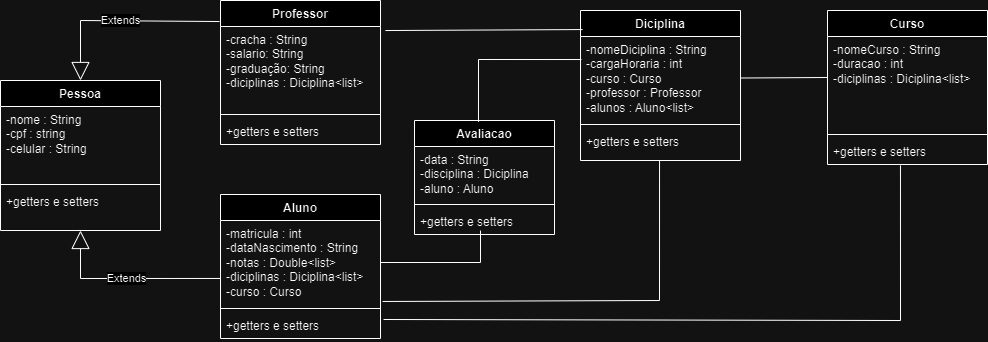

The diagram above was exported from draw.io. Its source (the exported page's mxGraphModel, read from the mxfile embedded in the PNG):
<mxGraphModel dx="1195" dy="625" grid="1" gridSize="10" guides="1" tooltips="1" connect="1" arrows="1" fold="1" page="1" pageScale="1" pageWidth="827" pageHeight="1169" math="0" shadow="0">
  <root>
    <mxCell id="0" />
    <mxCell id="1" parent="0" />
    <mxCell id="m6sPQiKcb1H333obdDww-5" value="Professor" style="swimlane;fontStyle=1;align=center;verticalAlign=top;childLayout=stackLayout;horizontal=1;startSize=26;horizontalStack=0;resizeParent=1;resizeParentMax=0;resizeLast=0;collapsible=1;marginBottom=0;whiteSpace=wrap;html=1;" parent="1" vertex="1">
      <mxGeometry x="220" y="20" width="160" height="144" as="geometry" />
    </mxCell>
    <mxCell id="m6sPQiKcb1H333obdDww-6" value="-cracha : String&lt;br&gt;-salario: String&lt;br&gt;-graduação: String&lt;br&gt;-diciplinas : Diciplina&amp;lt;list&amp;gt;" style="text;strokeColor=none;fillColor=none;align=left;verticalAlign=top;spacingLeft=4;spacingRight=4;overflow=hidden;rotatable=0;points=[[0,0.5],[1,0.5]];portConstraint=eastwest;whiteSpace=wrap;html=1;" parent="m6sPQiKcb1H333obdDww-5" vertex="1">
      <mxGeometry y="26" width="160" height="84" as="geometry" />
    </mxCell>
    <mxCell id="m6sPQiKcb1H333obdDww-7" value="" style="line;strokeWidth=1;fillColor=none;align=left;verticalAlign=middle;spacingTop=-1;spacingLeft=3;spacingRight=3;rotatable=0;labelPosition=right;points=[];portConstraint=eastwest;strokeColor=inherit;" parent="m6sPQiKcb1H333obdDww-5" vertex="1">
      <mxGeometry y="110" width="160" height="8" as="geometry" />
    </mxCell>
    <mxCell id="m6sPQiKcb1H333obdDww-8" value="+getters e setters" style="text;strokeColor=none;fillColor=none;align=left;verticalAlign=top;spacingLeft=4;spacingRight=4;overflow=hidden;rotatable=0;points=[[0,0.5],[1,0.5]];portConstraint=eastwest;whiteSpace=wrap;html=1;" parent="m6sPQiKcb1H333obdDww-5" vertex="1">
      <mxGeometry y="118" width="160" height="26" as="geometry" />
    </mxCell>
    <mxCell id="m6sPQiKcb1H333obdDww-9" value="Curso" style="swimlane;fontStyle=1;align=center;verticalAlign=top;childLayout=stackLayout;horizontal=1;startSize=26;horizontalStack=0;resizeParent=1;resizeParentMax=0;resizeLast=0;collapsible=1;marginBottom=0;whiteSpace=wrap;html=1;" parent="1" vertex="1">
      <mxGeometry x="827" y="30" width="160" height="154" as="geometry" />
    </mxCell>
    <mxCell id="m6sPQiKcb1H333obdDww-10" value="-nomeCurso : String&lt;br&gt;-duracao : int&lt;br&gt;-diciplinas : Diciplina&amp;lt;list&amp;gt;" style="text;strokeColor=none;fillColor=none;align=left;verticalAlign=top;spacingLeft=4;spacingRight=4;overflow=hidden;rotatable=0;points=[[0,0.5],[1,0.5]];portConstraint=eastwest;whiteSpace=wrap;html=1;" parent="m6sPQiKcb1H333obdDww-9" vertex="1">
      <mxGeometry y="26" width="160" height="94" as="geometry" />
    </mxCell>
    <mxCell id="m6sPQiKcb1H333obdDww-11" value="" style="line;strokeWidth=1;fillColor=none;align=left;verticalAlign=middle;spacingTop=-1;spacingLeft=3;spacingRight=3;rotatable=0;labelPosition=right;points=[];portConstraint=eastwest;strokeColor=inherit;" parent="m6sPQiKcb1H333obdDww-9" vertex="1">
      <mxGeometry y="120" width="160" height="8" as="geometry" />
    </mxCell>
    <mxCell id="m6sPQiKcb1H333obdDww-12" value="+getters e setters" style="text;strokeColor=none;fillColor=none;align=left;verticalAlign=top;spacingLeft=4;spacingRight=4;overflow=hidden;rotatable=0;points=[[0,0.5],[1,0.5]];portConstraint=eastwest;whiteSpace=wrap;html=1;" parent="m6sPQiKcb1H333obdDww-9" vertex="1">
      <mxGeometry y="128" width="160" height="26" as="geometry" />
    </mxCell>
    <mxCell id="m6sPQiKcb1H333obdDww-13" value="Diciplina" style="swimlane;fontStyle=1;align=center;verticalAlign=top;childLayout=stackLayout;horizontal=1;startSize=26;horizontalStack=0;resizeParent=1;resizeParentMax=0;resizeLast=0;collapsible=1;marginBottom=0;whiteSpace=wrap;html=1;" parent="1" vertex="1">
      <mxGeometry x="580" y="30" width="160" height="150" as="geometry" />
    </mxCell>
    <mxCell id="m6sPQiKcb1H333obdDww-14" value="-nomeDiciplina : String&lt;br&gt;-cargaHoraria : int&lt;br&gt;-curso : Curso&lt;br&gt;-professor : Professor&lt;br&gt;-alunos : Aluno&amp;lt;list&amp;gt;" style="text;strokeColor=none;fillColor=none;align=left;verticalAlign=top;spacingLeft=4;spacingRight=4;overflow=hidden;rotatable=0;points=[[0,0.5],[1,0.5]];portConstraint=eastwest;whiteSpace=wrap;html=1;" parent="m6sPQiKcb1H333obdDww-13" vertex="1">
      <mxGeometry y="26" width="160" height="84" as="geometry" />
    </mxCell>
    <mxCell id="m6sPQiKcb1H333obdDww-15" value="" style="line;strokeWidth=1;fillColor=none;align=left;verticalAlign=middle;spacingTop=-1;spacingLeft=3;spacingRight=3;rotatable=0;labelPosition=right;points=[];portConstraint=eastwest;strokeColor=inherit;" parent="m6sPQiKcb1H333obdDww-13" vertex="1">
      <mxGeometry y="110" width="160" height="8" as="geometry" />
    </mxCell>
    <mxCell id="m6sPQiKcb1H333obdDww-16" value="+getters e setters" style="text;strokeColor=none;fillColor=none;align=left;verticalAlign=top;spacingLeft=4;spacingRight=4;overflow=hidden;rotatable=0;points=[[0,0.5],[1,0.5]];portConstraint=eastwest;whiteSpace=wrap;html=1;" parent="m6sPQiKcb1H333obdDww-13" vertex="1">
      <mxGeometry y="118" width="160" height="32" as="geometry" />
    </mxCell>
    <mxCell id="m6sPQiKcb1H333obdDww-17" value="Pessoa" style="swimlane;fontStyle=1;align=center;verticalAlign=top;childLayout=stackLayout;horizontal=1;startSize=26;horizontalStack=0;resizeParent=1;resizeParentMax=0;resizeLast=0;collapsible=1;marginBottom=0;whiteSpace=wrap;html=1;" parent="1" vertex="1">
      <mxGeometry y="100" width="160" height="150" as="geometry" />
    </mxCell>
    <mxCell id="m6sPQiKcb1H333obdDww-18" value="-nome : String&lt;br&gt;-cpf : string&lt;br&gt;-celular : String" style="text;strokeColor=none;fillColor=none;align=left;verticalAlign=top;spacingLeft=4;spacingRight=4;overflow=hidden;rotatable=0;points=[[0,0.5],[1,0.5]];portConstraint=eastwest;whiteSpace=wrap;html=1;" parent="m6sPQiKcb1H333obdDww-17" vertex="1">
      <mxGeometry y="26" width="160" height="74" as="geometry" />
    </mxCell>
    <mxCell id="m6sPQiKcb1H333obdDww-19" value="" style="line;strokeWidth=1;fillColor=none;align=left;verticalAlign=middle;spacingTop=-1;spacingLeft=3;spacingRight=3;rotatable=0;labelPosition=right;points=[];portConstraint=eastwest;strokeColor=inherit;" parent="m6sPQiKcb1H333obdDww-17" vertex="1">
      <mxGeometry y="100" width="160" height="8" as="geometry" />
    </mxCell>
    <mxCell id="m6sPQiKcb1H333obdDww-20" value="+getters e setters" style="text;strokeColor=none;fillColor=none;align=left;verticalAlign=top;spacingLeft=4;spacingRight=4;overflow=hidden;rotatable=0;points=[[0,0.5],[1,0.5]];portConstraint=eastwest;whiteSpace=wrap;html=1;" parent="m6sPQiKcb1H333obdDww-17" vertex="1">
      <mxGeometry y="108" width="160" height="42" as="geometry" />
    </mxCell>
    <mxCell id="m6sPQiKcb1H333obdDww-34" style="edgeStyle=orthogonalEdgeStyle;rounded=0;orthogonalLoop=1;jettySize=auto;html=1;entryX=0.019;entryY=0.415;entryDx=0;entryDy=0;entryPerimeter=0;strokeColor=none;" parent="1" target="m6sPQiKcb1H333obdDww-10" edge="1">
      <mxGeometry relative="1" as="geometry">
        <mxPoint x="730" y="230" as="sourcePoint" />
      </mxGeometry>
    </mxCell>
    <mxCell id="m6sPQiKcb1H333obdDww-1" value="Aluno&lt;br&gt;" style="swimlane;fontStyle=1;align=center;verticalAlign=top;childLayout=stackLayout;horizontal=1;startSize=26;horizontalStack=0;resizeParent=1;resizeParentMax=0;resizeLast=0;collapsible=1;marginBottom=0;whiteSpace=wrap;html=1;" parent="1" vertex="1">
      <mxGeometry x="220" y="214" width="160" height="144" as="geometry" />
    </mxCell>
    <mxCell id="m6sPQiKcb1H333obdDww-2" value="-matricula : int&lt;br&gt;-dataNascimento : String&lt;br&gt;-notas : Double&amp;lt;list&amp;gt;&lt;br&gt;-diciplinas : Diciplina&amp;lt;list&amp;gt;&lt;br&gt;-curso : Curso" style="text;strokeColor=none;fillColor=none;align=left;verticalAlign=top;spacingLeft=4;spacingRight=4;overflow=hidden;rotatable=0;points=[[0,0.5],[1,0.5]];portConstraint=eastwest;whiteSpace=wrap;html=1;" parent="m6sPQiKcb1H333obdDww-1" vertex="1">
      <mxGeometry y="26" width="160" height="84" as="geometry" />
    </mxCell>
    <mxCell id="m6sPQiKcb1H333obdDww-3" value="" style="line;strokeWidth=1;fillColor=none;align=left;verticalAlign=middle;spacingTop=-1;spacingLeft=3;spacingRight=3;rotatable=0;labelPosition=right;points=[];portConstraint=eastwest;strokeColor=inherit;" parent="m6sPQiKcb1H333obdDww-1" vertex="1">
      <mxGeometry y="110" width="160" height="8" as="geometry" />
    </mxCell>
    <mxCell id="m6sPQiKcb1H333obdDww-4" value="+getters e setters" style="text;strokeColor=none;fillColor=none;align=left;verticalAlign=top;spacingLeft=4;spacingRight=4;overflow=hidden;rotatable=0;points=[[0,0.5],[1,0.5]];portConstraint=eastwest;whiteSpace=wrap;html=1;" parent="m6sPQiKcb1H333obdDww-1" vertex="1">
      <mxGeometry y="118" width="160" height="26" as="geometry" />
    </mxCell>
    <mxCell id="g8qHsfXrDLt-TynxU7Pi-5" value="" style="endArrow=none;html=1;rounded=0;exitX=1.031;exitY=0.048;exitDx=0;exitDy=0;exitPerimeter=0;entryX=0.013;entryY=0.127;entryDx=0;entryDy=0;entryPerimeter=0;" parent="1" source="m6sPQiKcb1H333obdDww-6" target="m6sPQiKcb1H333obdDww-13" edge="1">
      <mxGeometry width="50" height="50" relative="1" as="geometry">
        <mxPoint x="380" y="30.03200000000004" as="sourcePoint" />
        <mxPoint x="510" y="31" as="targetPoint" />
        <Array as="points" />
      </mxGeometry>
    </mxCell>
    <mxCell id="g8qHsfXrDLt-TynxU7Pi-6" value="Extends" style="endArrow=block;endSize=16;endFill=0;html=1;rounded=0;exitX=-0.006;exitY=0.146;exitDx=0;exitDy=0;exitPerimeter=0;" parent="1" source="m6sPQiKcb1H333obdDww-5" target="m6sPQiKcb1H333obdDww-17" edge="1">
      <mxGeometry width="160" relative="1" as="geometry">
        <mxPoint x="350" y="230" as="sourcePoint" />
        <mxPoint x="330" y="180" as="targetPoint" />
        <Array as="points">
          <mxPoint x="80" y="40" />
        </Array>
      </mxGeometry>
    </mxCell>
    <mxCell id="g8qHsfXrDLt-TynxU7Pi-7" value="Extends" style="endArrow=block;endSize=16;endFill=0;html=1;rounded=0;exitX=0;exitY=0.69;exitDx=0;exitDy=0;exitPerimeter=0;" parent="1" source="m6sPQiKcb1H333obdDww-2" target="m6sPQiKcb1H333obdDww-20" edge="1">
      <mxGeometry width="160" relative="1" as="geometry">
        <mxPoint x="210" y="300" as="sourcePoint" />
        <mxPoint x="210" y="320" as="targetPoint" />
        <Array as="points">
          <mxPoint x="80" y="298" />
        </Array>
      </mxGeometry>
    </mxCell>
    <mxCell id="g8qHsfXrDLt-TynxU7Pi-8" value="" style="endArrow=none;html=1;rounded=0;entryX=0.494;entryY=1;entryDx=0;entryDy=0;entryPerimeter=0;exitX=1.013;exitY=0.964;exitDx=0;exitDy=0;exitPerimeter=0;" parent="1" source="m6sPQiKcb1H333obdDww-2" target="m6sPQiKcb1H333obdDww-16" edge="1">
      <mxGeometry width="50" height="50" relative="1" as="geometry">
        <mxPoint x="410" y="260" as="sourcePoint" />
        <mxPoint x="460" y="210" as="targetPoint" />
        <Array as="points">
          <mxPoint x="659" y="320" />
        </Array>
      </mxGeometry>
    </mxCell>
    <mxCell id="g8qHsfXrDLt-TynxU7Pi-9" value="" style="endArrow=none;html=1;rounded=0;entryX=0;entryY=0.436;entryDx=0;entryDy=0;entryPerimeter=0;" parent="1" source="m6sPQiKcb1H333obdDww-14" target="m6sPQiKcb1H333obdDww-10" edge="1">
      <mxGeometry width="50" height="50" relative="1" as="geometry">
        <mxPoint x="610" y="350" as="sourcePoint" />
        <mxPoint x="820" y="100" as="targetPoint" />
      </mxGeometry>
    </mxCell>
    <mxCell id="g8qHsfXrDLt-TynxU7Pi-10" value="" style="endArrow=none;html=1;rounded=0;entryX=0.456;entryY=1.038;entryDx=0;entryDy=0;entryPerimeter=0;exitX=1.019;exitY=0.269;exitDx=0;exitDy=0;exitPerimeter=0;" parent="1" source="m6sPQiKcb1H333obdDww-4" target="m6sPQiKcb1H333obdDww-12" edge="1">
      <mxGeometry width="50" height="50" relative="1" as="geometry">
        <mxPoint x="650" y="370" as="sourcePoint" />
        <mxPoint x="700" y="320" as="targetPoint" />
        <Array as="points">
          <mxPoint x="900" y="340" />
        </Array>
      </mxGeometry>
    </mxCell>
    <mxCell id="vlY7dDOnmXOi3v9jqdnW-1" value="&lt;font style=&quot;vertical-align: inherit;&quot;&gt;&lt;font style=&quot;vertical-align: inherit;&quot;&gt;Avaliacao&lt;/font&gt;&lt;/font&gt;" style="swimlane;fontStyle=1;align=center;verticalAlign=top;childLayout=stackLayout;horizontal=1;startSize=26;horizontalStack=0;resizeParent=1;resizeParentMax=0;resizeLast=0;collapsible=1;marginBottom=0;whiteSpace=wrap;html=1;" parent="1" vertex="1">
      <mxGeometry x="414" y="140" width="140" height="114" as="geometry" />
    </mxCell>
    <mxCell id="vlY7dDOnmXOi3v9jqdnW-2" value="&lt;font style=&quot;vertical-align: inherit;&quot;&gt;&lt;font style=&quot;vertical-align: inherit;&quot;&gt;&lt;font style=&quot;vertical-align: inherit;&quot;&gt;&lt;font style=&quot;vertical-align: inherit;&quot;&gt;-data : String&lt;br&gt;-disciplina : Diciplina&lt;br&gt;-aluno : Aluno&lt;br&gt;&lt;/font&gt;&lt;/font&gt;&lt;/font&gt;&lt;/font&gt;" style="text;strokeColor=none;fillColor=none;align=left;verticalAlign=top;spacingLeft=4;spacingRight=4;overflow=hidden;rotatable=0;points=[[0,0.5],[1,0.5]];portConstraint=eastwest;whiteSpace=wrap;html=1;" parent="vlY7dDOnmXOi3v9jqdnW-1" vertex="1">
      <mxGeometry y="26" width="140" height="54" as="geometry" />
    </mxCell>
    <mxCell id="vlY7dDOnmXOi3v9jqdnW-3" value="" style="line;strokeWidth=1;fillColor=none;align=left;verticalAlign=middle;spacingTop=-1;spacingLeft=3;spacingRight=3;rotatable=0;labelPosition=right;points=[];portConstraint=eastwest;strokeColor=inherit;" parent="vlY7dDOnmXOi3v9jqdnW-1" vertex="1">
      <mxGeometry y="80" width="140" height="8" as="geometry" />
    </mxCell>
    <mxCell id="vlY7dDOnmXOi3v9jqdnW-4" value="+getters e setters" style="text;strokeColor=none;fillColor=none;align=left;verticalAlign=top;spacingLeft=4;spacingRight=4;overflow=hidden;rotatable=0;points=[[0,0.5],[1,0.5]];portConstraint=eastwest;whiteSpace=wrap;html=1;" parent="vlY7dDOnmXOi3v9jqdnW-1" vertex="1">
      <mxGeometry y="88" width="140" height="26" as="geometry" />
    </mxCell>
    <mxCell id="vlY7dDOnmXOi3v9jqdnW-5" value="" style="endArrow=none;html=1;rounded=0;exitX=1;exitY=0.5;exitDx=0;exitDy=0;" parent="1" source="m6sPQiKcb1H333obdDww-2" edge="1">
      <mxGeometry width="50" height="50" relative="1" as="geometry">
        <mxPoint x="414" y="280" as="sourcePoint" />
        <mxPoint x="480" y="250" as="targetPoint" />
        <Array as="points">
          <mxPoint x="480" y="282" />
        </Array>
      </mxGeometry>
    </mxCell>
    <mxCell id="vlY7dDOnmXOi3v9jqdnW-6" value="" style="endArrow=none;html=1;rounded=0;entryX=0.006;entryY=0.274;entryDx=0;entryDy=0;entryPerimeter=0;exitX=0.457;exitY=0.012;exitDx=0;exitDy=0;exitPerimeter=0;" parent="1" source="vlY7dDOnmXOi3v9jqdnW-1" target="m6sPQiKcb1H333obdDww-14" edge="1">
      <mxGeometry width="50" height="50" relative="1" as="geometry">
        <mxPoint x="450" y="117" as="sourcePoint" />
        <mxPoint x="500" y="67" as="targetPoint" />
        <Array as="points">
          <mxPoint x="478" y="79" />
        </Array>
      </mxGeometry>
    </mxCell>
  </root>
</mxGraphModel>